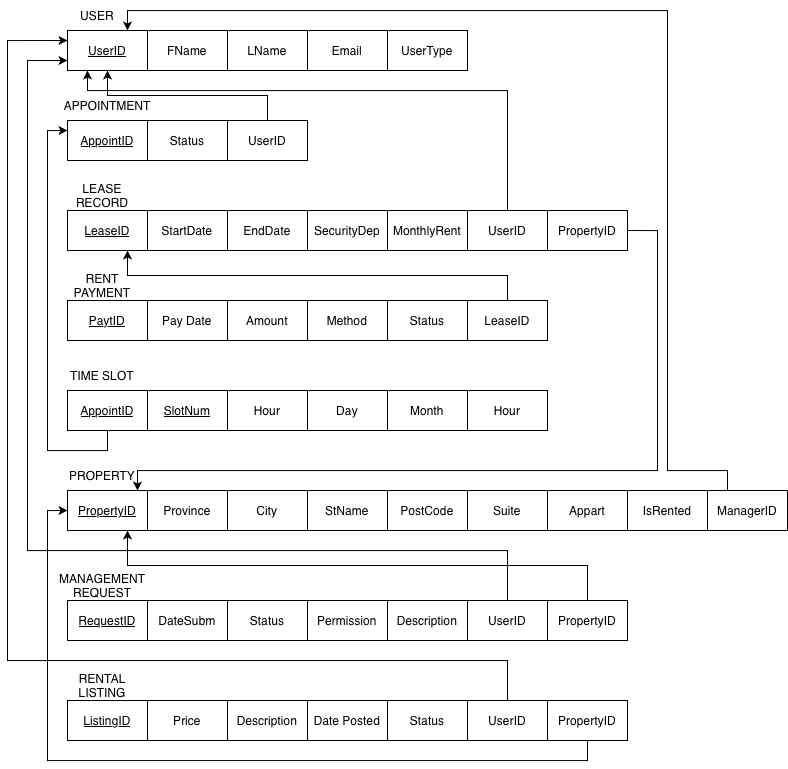

The diagram above was exported from draw.io. Its source (the exported page's mxGraphModel, read from the mxfile embedded in the PNG):
<mxGraphModel dx="908" dy="1985" grid="1" gridSize="10" guides="1" tooltips="1" connect="1" arrows="1" fold="1" page="1" pageScale="1" pageWidth="827" pageHeight="1169" math="0" shadow="0">
  <root>
    <mxCell id="0" />
    <mxCell id="1" parent="0" />
    <mxCell id="qE1QHMxNZnUtdi9SQ6EY-11" parent="1" style="rounded=0;whiteSpace=wrap;html=1;" value="&lt;u&gt;UserID&lt;/u&gt;" vertex="1">
      <mxGeometry height="40" width="80" x="100" y="-1080" as="geometry" />
    </mxCell>
    <mxCell id="qE1QHMxNZnUtdi9SQ6EY-12" parent="1" style="rounded=0;whiteSpace=wrap;html=1;" value="FName" vertex="1">
      <mxGeometry height="40" width="80" x="180" y="-1080" as="geometry" />
    </mxCell>
    <mxCell id="qE1QHMxNZnUtdi9SQ6EY-13" parent="1" style="rounded=0;whiteSpace=wrap;html=1;" value="LName" vertex="1">
      <mxGeometry height="40" width="80" x="260" y="-1080" as="geometry" />
    </mxCell>
    <mxCell id="qE1QHMxNZnUtdi9SQ6EY-14" parent="1" style="rounded=0;whiteSpace=wrap;html=1;" value="Email" vertex="1">
      <mxGeometry height="40" width="80" x="340" y="-1080" as="geometry" />
    </mxCell>
    <mxCell id="qE1QHMxNZnUtdi9SQ6EY-15" parent="1" style="rounded=0;whiteSpace=wrap;html=1;" value="UserType" vertex="1">
      <mxGeometry height="40" width="80" x="420" y="-1080" as="geometry" />
    </mxCell>
    <mxCell id="qE1QHMxNZnUtdi9SQ6EY-16" parent="1" style="text;html=1;whiteSpace=wrap;strokeColor=none;fillColor=none;align=center;verticalAlign=middle;rounded=0;" value="USER" vertex="1">
      <mxGeometry height="30" width="60" x="100" y="-1110" as="geometry" />
    </mxCell>
    <mxCell id="qE1QHMxNZnUtdi9SQ6EY-17" parent="1" style="rounded=0;whiteSpace=wrap;html=1;" value="&lt;u&gt;AppointID&lt;/u&gt;" vertex="1">
      <mxGeometry height="40" width="80" x="100" y="-990" as="geometry" />
    </mxCell>
    <mxCell id="qE1QHMxNZnUtdi9SQ6EY-18" parent="1" style="rounded=0;whiteSpace=wrap;html=1;" value="Status" vertex="1">
      <mxGeometry height="40" width="80" x="180" y="-990" as="geometry" />
    </mxCell>
    <mxCell id="qE1QHMxNZnUtdi9SQ6EY-78" edge="1" parent="1" source="qE1QHMxNZnUtdi9SQ6EY-19" style="edgeStyle=orthogonalEdgeStyle;rounded=0;orthogonalLoop=1;jettySize=auto;html=1;exitX=0.5;exitY=0;exitDx=0;exitDy=0;entryX=0.5;entryY=1;entryDx=0;entryDy=0;" target="qE1QHMxNZnUtdi9SQ6EY-11">
      <mxGeometry relative="1" as="geometry" />
    </mxCell>
    <mxCell id="qE1QHMxNZnUtdi9SQ6EY-19" parent="1" style="rounded=0;whiteSpace=wrap;html=1;" value="UserID" vertex="1">
      <mxGeometry height="40" width="80" x="260" y="-990" as="geometry" />
    </mxCell>
    <mxCell id="qE1QHMxNZnUtdi9SQ6EY-20" parent="1" style="text;html=1;whiteSpace=wrap;strokeColor=none;fillColor=none;align=center;verticalAlign=middle;rounded=0;" value="APPOINTMENT" vertex="1">
      <mxGeometry height="30" width="60" x="110" y="-1020" as="geometry" />
    </mxCell>
    <mxCell id="qE1QHMxNZnUtdi9SQ6EY-21" parent="1" style="rounded=0;whiteSpace=wrap;html=1;" value="&lt;u&gt;LeaseID&lt;/u&gt;" vertex="1">
      <mxGeometry height="40" width="80" x="100" y="-900" as="geometry" />
    </mxCell>
    <mxCell id="qE1QHMxNZnUtdi9SQ6EY-22" parent="1" style="rounded=0;whiteSpace=wrap;html=1;" value="StartDate" vertex="1">
      <mxGeometry height="40" width="80" x="180" y="-900" as="geometry" />
    </mxCell>
    <mxCell id="qE1QHMxNZnUtdi9SQ6EY-23" parent="1" style="rounded=0;whiteSpace=wrap;html=1;" value="EndDate" vertex="1">
      <mxGeometry height="40" width="80" x="260" y="-900" as="geometry" />
    </mxCell>
    <mxCell id="qE1QHMxNZnUtdi9SQ6EY-24" parent="1" style="rounded=0;whiteSpace=wrap;html=1;" value="SecurityDep" vertex="1">
      <mxGeometry height="40" width="80" x="340" y="-900" as="geometry" />
    </mxCell>
    <mxCell id="qE1QHMxNZnUtdi9SQ6EY-25" parent="1" style="rounded=0;whiteSpace=wrap;html=1;" value="MonthlyRent" vertex="1">
      <mxGeometry height="40" width="80" x="420" y="-900" as="geometry" />
    </mxCell>
    <mxCell id="qE1QHMxNZnUtdi9SQ6EY-82" edge="1" parent="1" source="qE1QHMxNZnUtdi9SQ6EY-26" style="edgeStyle=orthogonalEdgeStyle;rounded=0;orthogonalLoop=1;jettySize=auto;html=1;exitX=0.5;exitY=0;exitDx=0;exitDy=0;entryX=0.25;entryY=1;entryDx=0;entryDy=0;" target="qE1QHMxNZnUtdi9SQ6EY-11">
      <mxGeometry relative="1" as="geometry">
        <Array as="points">
          <mxPoint x="540" y="-1020" />
          <mxPoint x="120" y="-1020" />
        </Array>
      </mxGeometry>
    </mxCell>
    <mxCell id="qE1QHMxNZnUtdi9SQ6EY-26" parent="1" style="rounded=0;whiteSpace=wrap;html=1;" value="UserID" vertex="1">
      <mxGeometry height="40" width="80" x="500" y="-900" as="geometry" />
    </mxCell>
    <mxCell id="qE1QHMxNZnUtdi9SQ6EY-83" edge="1" parent="1" source="qE1QHMxNZnUtdi9SQ6EY-27" style="edgeStyle=orthogonalEdgeStyle;rounded=0;orthogonalLoop=1;jettySize=auto;html=1;exitX=1;exitY=0.5;exitDx=0;exitDy=0;entryX=1;entryY=1;entryDx=0;entryDy=0;" target="qE1QHMxNZnUtdi9SQ6EY-60">
      <mxGeometry relative="1" as="geometry">
        <Array as="points">
          <mxPoint x="690" y="-880" />
          <mxPoint x="690" y="-640" />
          <mxPoint x="170" y="-640" />
        </Array>
        <mxPoint x="690" y="-640" as="targetPoint" />
      </mxGeometry>
    </mxCell>
    <mxCell id="qE1QHMxNZnUtdi9SQ6EY-27" parent="1" style="rounded=0;whiteSpace=wrap;html=1;" value="PropertyID" vertex="1">
      <mxGeometry height="40" width="80" x="580" y="-900" as="geometry" />
    </mxCell>
    <mxCell id="qE1QHMxNZnUtdi9SQ6EY-28" parent="1" style="text;html=1;whiteSpace=wrap;strokeColor=none;fillColor=none;align=center;verticalAlign=middle;rounded=0;" value="LEASE RECORD" vertex="1">
      <mxGeometry height="30" width="70" x="100" y="-930" as="geometry" />
    </mxCell>
    <mxCell id="qE1QHMxNZnUtdi9SQ6EY-37" parent="1" style="rounded=0;whiteSpace=wrap;html=1;" value="&lt;u&gt;PaytID&lt;/u&gt;" vertex="1">
      <mxGeometry height="40" width="80" x="100" y="-810" as="geometry" />
    </mxCell>
    <mxCell id="qE1QHMxNZnUtdi9SQ6EY-38" parent="1" style="rounded=0;whiteSpace=wrap;html=1;" value="Pay Date" vertex="1">
      <mxGeometry height="40" width="80" x="180" y="-810" as="geometry" />
    </mxCell>
    <mxCell id="qE1QHMxNZnUtdi9SQ6EY-39" parent="1" style="rounded=0;whiteSpace=wrap;html=1;" value="Amount" vertex="1">
      <mxGeometry height="40" width="80" x="260" y="-810" as="geometry" />
    </mxCell>
    <mxCell id="qE1QHMxNZnUtdi9SQ6EY-40" parent="1" style="rounded=0;whiteSpace=wrap;html=1;" value="Method" vertex="1">
      <mxGeometry height="40" width="80" x="340" y="-810" as="geometry" />
    </mxCell>
    <mxCell id="qE1QHMxNZnUtdi9SQ6EY-41" parent="1" style="rounded=0;whiteSpace=wrap;html=1;" value="Status" vertex="1">
      <mxGeometry height="40" width="80" x="420" y="-810" as="geometry" />
    </mxCell>
    <mxCell id="qE1QHMxNZnUtdi9SQ6EY-85" edge="1" parent="1" source="qE1QHMxNZnUtdi9SQ6EY-42" style="edgeStyle=orthogonalEdgeStyle;rounded=0;orthogonalLoop=1;jettySize=auto;html=1;exitX=0.5;exitY=0;exitDx=0;exitDy=0;entryX=0.75;entryY=1;entryDx=0;entryDy=0;" target="qE1QHMxNZnUtdi9SQ6EY-21">
      <mxGeometry relative="1" as="geometry" />
    </mxCell>
    <mxCell id="qE1QHMxNZnUtdi9SQ6EY-42" parent="1" style="rounded=0;whiteSpace=wrap;html=1;" value="LeaseID" vertex="1">
      <mxGeometry height="40" width="80" x="500" y="-810" as="geometry" />
    </mxCell>
    <mxCell id="qE1QHMxNZnUtdi9SQ6EY-44" parent="1" style="text;html=1;whiteSpace=wrap;strokeColor=none;fillColor=none;align=center;verticalAlign=middle;rounded=0;" value="RENT PAYMENT" vertex="1">
      <mxGeometry height="30" width="70" x="100" y="-840" as="geometry" />
    </mxCell>
    <mxCell id="qE1QHMxNZnUtdi9SQ6EY-79" edge="1" parent="1" source="qE1QHMxNZnUtdi9SQ6EY-45" style="edgeStyle=orthogonalEdgeStyle;rounded=0;orthogonalLoop=1;jettySize=auto;html=1;exitX=0.5;exitY=1;exitDx=0;exitDy=0;entryX=0;entryY=0.25;entryDx=0;entryDy=0;" target="qE1QHMxNZnUtdi9SQ6EY-17">
      <mxGeometry relative="1" as="geometry" />
    </mxCell>
    <mxCell id="qE1QHMxNZnUtdi9SQ6EY-45" parent="1" style="rounded=0;whiteSpace=wrap;html=1;" value="&lt;u&gt;AppointID&lt;/u&gt;" vertex="1">
      <mxGeometry height="40" width="80" x="100" y="-720" as="geometry" />
    </mxCell>
    <mxCell id="qE1QHMxNZnUtdi9SQ6EY-46" parent="1" style="rounded=0;whiteSpace=wrap;html=1;" value="&lt;u&gt;SlotNum&lt;/u&gt;" vertex="1">
      <mxGeometry height="40" width="80" x="180" y="-720" as="geometry" />
    </mxCell>
    <mxCell id="qE1QHMxNZnUtdi9SQ6EY-48" parent="1" style="rounded=0;whiteSpace=wrap;html=1;" value="Hour" vertex="1">
      <mxGeometry height="40" width="80" x="260" y="-720" as="geometry" />
    </mxCell>
    <mxCell id="qE1QHMxNZnUtdi9SQ6EY-49" parent="1" style="rounded=0;whiteSpace=wrap;html=1;" value="Day" vertex="1">
      <mxGeometry height="40" width="80" x="340" y="-720" as="geometry" />
    </mxCell>
    <mxCell id="qE1QHMxNZnUtdi9SQ6EY-50" parent="1" style="rounded=0;whiteSpace=wrap;html=1;" value="Month" vertex="1">
      <mxGeometry height="40" width="80" x="420" y="-720" as="geometry" />
    </mxCell>
    <mxCell id="qE1QHMxNZnUtdi9SQ6EY-52" parent="1" style="text;html=1;whiteSpace=wrap;strokeColor=none;fillColor=none;align=center;verticalAlign=middle;rounded=0;" value="TIME SLOT" vertex="1">
      <mxGeometry height="30" width="70" x="100" y="-750" as="geometry" />
    </mxCell>
    <mxCell id="qE1QHMxNZnUtdi9SQ6EY-53" parent="1" style="rounded=0;whiteSpace=wrap;html=1;" value="&lt;u&gt;PropertyID&lt;/u&gt;" vertex="1">
      <mxGeometry height="40" width="80" x="100" y="-620" as="geometry" />
    </mxCell>
    <mxCell id="qE1QHMxNZnUtdi9SQ6EY-54" parent="1" style="rounded=0;whiteSpace=wrap;html=1;" value="Province" vertex="1">
      <mxGeometry height="40" width="80" x="180" y="-620" as="geometry" />
    </mxCell>
    <mxCell id="qE1QHMxNZnUtdi9SQ6EY-55" parent="1" style="rounded=0;whiteSpace=wrap;html=1;" value="City" vertex="1">
      <mxGeometry height="40" width="80" x="260" y="-620" as="geometry" />
    </mxCell>
    <mxCell id="qE1QHMxNZnUtdi9SQ6EY-56" parent="1" style="rounded=0;whiteSpace=wrap;html=1;" value="StName" vertex="1">
      <mxGeometry height="40" width="80" x="340" y="-620" as="geometry" />
    </mxCell>
    <mxCell id="qE1QHMxNZnUtdi9SQ6EY-57" parent="1" style="rounded=0;whiteSpace=wrap;html=1;" value="PostCode" vertex="1">
      <mxGeometry height="40" width="80" x="420" y="-620" as="geometry" />
    </mxCell>
    <mxCell id="qE1QHMxNZnUtdi9SQ6EY-58" parent="1" style="rounded=0;whiteSpace=wrap;html=1;" value="Suite" vertex="1">
      <mxGeometry height="40" width="80" x="500" y="-620" as="geometry" />
    </mxCell>
    <mxCell id="qE1QHMxNZnUtdi9SQ6EY-59" parent="1" style="rounded=0;whiteSpace=wrap;html=1;" value="Appart" vertex="1">
      <mxGeometry height="40" width="80" x="580" y="-620" as="geometry" />
    </mxCell>
    <mxCell id="qE1QHMxNZnUtdi9SQ6EY-60" parent="1" style="text;html=1;whiteSpace=wrap;strokeColor=none;fillColor=none;align=center;verticalAlign=middle;rounded=0;" value="PROPERTY" vertex="1">
      <mxGeometry height="30" width="70" x="100" y="-650" as="geometry" />
    </mxCell>
    <mxCell id="qE1QHMxNZnUtdi9SQ6EY-61" parent="1" style="rounded=0;whiteSpace=wrap;html=1;" value="IsRented" vertex="1">
      <mxGeometry height="40" width="80" x="660" y="-620" as="geometry" />
    </mxCell>
    <mxCell id="qE1QHMxNZnUtdi9SQ6EY-62" parent="1" style="rounded=0;whiteSpace=wrap;html=1;" value="&lt;u&gt;RequestID&lt;/u&gt;" vertex="1">
      <mxGeometry height="40" width="80" x="100" y="-510" as="geometry" />
    </mxCell>
    <mxCell id="qE1QHMxNZnUtdi9SQ6EY-63" parent="1" style="rounded=0;whiteSpace=wrap;html=1;" value="DateSubm" vertex="1">
      <mxGeometry height="40" width="80" x="180" y="-510" as="geometry" />
    </mxCell>
    <mxCell id="qE1QHMxNZnUtdi9SQ6EY-64" parent="1" style="rounded=0;whiteSpace=wrap;html=1;" value="Status" vertex="1">
      <mxGeometry height="40" width="80" x="260" y="-510" as="geometry" />
    </mxCell>
    <mxCell id="qE1QHMxNZnUtdi9SQ6EY-65" parent="1" style="rounded=0;whiteSpace=wrap;html=1;" value="Permission" vertex="1">
      <mxGeometry height="40" width="80" x="340" y="-510" as="geometry" />
    </mxCell>
    <mxCell id="qE1QHMxNZnUtdi9SQ6EY-66" parent="1" style="rounded=0;whiteSpace=wrap;html=1;" value="Description" vertex="1">
      <mxGeometry height="40" width="80" x="420" y="-510" as="geometry" />
    </mxCell>
    <mxCell id="qE1QHMxNZnUtdi9SQ6EY-93" edge="1" parent="1" source="qE1QHMxNZnUtdi9SQ6EY-67" style="edgeStyle=orthogonalEdgeStyle;rounded=0;orthogonalLoop=1;jettySize=auto;html=1;exitX=0.5;exitY=0;exitDx=0;exitDy=0;entryX=0;entryY=0.75;entryDx=0;entryDy=0;" target="qE1QHMxNZnUtdi9SQ6EY-11">
      <mxGeometry relative="1" as="geometry">
        <Array as="points">
          <mxPoint x="540" y="-560" />
          <mxPoint x="60" y="-560" />
          <mxPoint x="60" y="-1050" />
        </Array>
        <mxPoint x="60" y="-1063.1999918619792" as="targetPoint" />
      </mxGeometry>
    </mxCell>
    <mxCell id="qE1QHMxNZnUtdi9SQ6EY-67" parent="1" style="rounded=0;whiteSpace=wrap;html=1;" value="UserID" vertex="1">
      <mxGeometry height="40" width="80" x="500" y="-510" as="geometry" />
    </mxCell>
    <mxCell id="qE1QHMxNZnUtdi9SQ6EY-92" edge="1" parent="1" source="qE1QHMxNZnUtdi9SQ6EY-68" style="edgeStyle=orthogonalEdgeStyle;rounded=0;orthogonalLoop=1;jettySize=auto;html=1;exitX=0.5;exitY=0;exitDx=0;exitDy=0;entryX=0.75;entryY=1;entryDx=0;entryDy=0;" target="qE1QHMxNZnUtdi9SQ6EY-53">
      <mxGeometry relative="1" as="geometry" />
    </mxCell>
    <mxCell id="qE1QHMxNZnUtdi9SQ6EY-68" parent="1" style="rounded=0;whiteSpace=wrap;html=1;" value="PropertyID" vertex="1">
      <mxGeometry height="40" width="80" x="580" y="-510" as="geometry" />
    </mxCell>
    <mxCell id="qE1QHMxNZnUtdi9SQ6EY-69" parent="1" style="text;html=1;whiteSpace=wrap;strokeColor=none;fillColor=none;align=center;verticalAlign=middle;rounded=0;" value="MANAGEMENT REQUEST" vertex="1">
      <mxGeometry height="30" width="70" x="100" y="-540" as="geometry" />
    </mxCell>
    <mxCell id="qE1QHMxNZnUtdi9SQ6EY-70" parent="1" style="rounded=0;whiteSpace=wrap;html=1;" value="&lt;u&gt;ListingID&lt;/u&gt;" vertex="1">
      <mxGeometry height="40" width="80" x="100" y="-410" as="geometry" />
    </mxCell>
    <mxCell id="qE1QHMxNZnUtdi9SQ6EY-71" parent="1" style="rounded=0;whiteSpace=wrap;html=1;" value="Price" vertex="1">
      <mxGeometry height="40" width="80" x="180" y="-410" as="geometry" />
    </mxCell>
    <mxCell id="qE1QHMxNZnUtdi9SQ6EY-72" parent="1" style="rounded=0;whiteSpace=wrap;html=1;" value="Description" vertex="1">
      <mxGeometry height="40" width="80" x="260" y="-410" as="geometry" />
    </mxCell>
    <mxCell id="qE1QHMxNZnUtdi9SQ6EY-73" parent="1" style="rounded=0;whiteSpace=wrap;html=1;" value="Date Posted" vertex="1">
      <mxGeometry height="40" width="80" x="340" y="-410" as="geometry" />
    </mxCell>
    <mxCell id="qE1QHMxNZnUtdi9SQ6EY-74" parent="1" style="rounded=0;whiteSpace=wrap;html=1;" value="Status" vertex="1">
      <mxGeometry height="40" width="80" x="420" y="-410" as="geometry" />
    </mxCell>
    <mxCell id="qE1QHMxNZnUtdi9SQ6EY-89" edge="1" parent="1" source="qE1QHMxNZnUtdi9SQ6EY-75" style="edgeStyle=orthogonalEdgeStyle;rounded=0;orthogonalLoop=1;jettySize=auto;html=1;exitX=0.5;exitY=0;exitDx=0;exitDy=0;">
      <mxGeometry relative="1" as="geometry">
        <Array as="points">
          <mxPoint x="540" y="-450" />
          <mxPoint x="40" y="-450" />
        </Array>
        <mxPoint x="100" y="-1070" as="targetPoint" />
      </mxGeometry>
    </mxCell>
    <mxCell id="qE1QHMxNZnUtdi9SQ6EY-75" parent="1" style="rounded=0;whiteSpace=wrap;html=1;" value="UserID" vertex="1">
      <mxGeometry height="40" width="80" x="500" y="-410" as="geometry" />
    </mxCell>
    <mxCell id="qE1QHMxNZnUtdi9SQ6EY-88" edge="1" parent="1" source="qE1QHMxNZnUtdi9SQ6EY-76" style="edgeStyle=orthogonalEdgeStyle;rounded=0;orthogonalLoop=1;jettySize=auto;html=1;exitX=0.5;exitY=1;exitDx=0;exitDy=0;entryX=0;entryY=0.5;entryDx=0;entryDy=0;" target="qE1QHMxNZnUtdi9SQ6EY-53">
      <mxGeometry relative="1" as="geometry">
        <mxPoint x="60" y="-590" as="targetPoint" />
      </mxGeometry>
    </mxCell>
    <mxCell id="qE1QHMxNZnUtdi9SQ6EY-76" parent="1" style="rounded=0;whiteSpace=wrap;html=1;" value="PropertyID" vertex="1">
      <mxGeometry height="40" width="80" x="580" y="-410" as="geometry" />
    </mxCell>
    <mxCell id="qE1QHMxNZnUtdi9SQ6EY-77" parent="1" style="text;html=1;whiteSpace=wrap;strokeColor=none;fillColor=none;align=center;verticalAlign=middle;rounded=0;" value="RENTAL LISTING" vertex="1">
      <mxGeometry height="30" width="70" x="100" y="-440" as="geometry" />
    </mxCell>
    <mxCell id="Yh3SPrK89MA2peg1pRZT-1" parent="1" style="rounded=0;whiteSpace=wrap;html=1;" value="ManagerID" vertex="1">
      <mxGeometry height="40" width="80" x="740" y="-620" as="geometry" />
    </mxCell>
    <mxCell id="Yh3SPrK89MA2peg1pRZT-2" edge="1" parent="1" style="edgeStyle=orthogonalEdgeStyle;rounded=0;orthogonalLoop=1;jettySize=auto;html=1;entryX=0.75;entryY=0;entryDx=0;entryDy=0;" target="qE1QHMxNZnUtdi9SQ6EY-11">
      <mxGeometry relative="1" as="geometry">
        <Array as="points">
          <mxPoint x="760" y="-640" />
          <mxPoint x="700" y="-640" />
          <mxPoint x="700" y="-1100" />
          <mxPoint x="160" y="-1100" />
        </Array>
        <mxPoint x="760" y="-620" as="sourcePoint" />
        <mxPoint x="160" y="-1040" as="targetPoint" />
      </mxGeometry>
    </mxCell>
    <mxCell id="I_Ejs1XKgB2XKfweVFkK-1" parent="1" style="rounded=0;whiteSpace=wrap;html=1;" value="Hour" vertex="1">
      <mxGeometry height="40" width="80" x="500" y="-720" as="geometry" />
    </mxCell>
  </root>
</mxGraphModel>